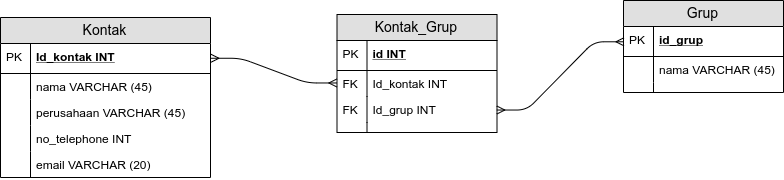

The diagram above was exported from draw.io. Its source (the exported page's mxGraphModel, read from the mxfile embedded in the PNG):
<mxGraphModel dx="1769" dy="507" grid="1" gridSize="10" guides="1" tooltips="1" connect="1" arrows="1" fold="1" page="1" pageScale="1" pageWidth="827" pageHeight="1169" math="0" shadow="0">
  <root>
    <mxCell id="0" />
    <mxCell id="1" parent="0" />
    <mxCell id="gcHK1tDoDbw-BMKbyqYz-1" value="Kontak" style="swimlane;fontStyle=0;childLayout=stackLayout;horizontal=1;startSize=26;fillColor=#e0e0e0;horizontalStack=0;resizeParent=1;resizeParentMax=0;resizeLast=0;collapsible=1;marginBottom=0;swimlaneFillColor=#ffffff;align=center;fontSize=14;" vertex="1" parent="1">
      <mxGeometry x="-20" y="147" width="210" height="160" as="geometry" />
    </mxCell>
    <mxCell id="gcHK1tDoDbw-BMKbyqYz-2" value="Id_kontak INT" style="shape=partialRectangle;top=0;left=0;right=0;bottom=1;align=left;verticalAlign=middle;fillColor=none;spacingLeft=34;spacingRight=4;overflow=hidden;rotatable=0;points=[[0,0.5],[1,0.5]];portConstraint=eastwest;dropTarget=0;fontStyle=5;fontSize=12;" vertex="1" parent="gcHK1tDoDbw-BMKbyqYz-1">
      <mxGeometry y="26" width="210" height="30" as="geometry" />
    </mxCell>
    <mxCell id="gcHK1tDoDbw-BMKbyqYz-3" value="PK" style="shape=partialRectangle;top=0;left=0;bottom=0;fillColor=none;align=left;verticalAlign=middle;spacingLeft=4;spacingRight=4;overflow=hidden;rotatable=0;points=[];portConstraint=eastwest;part=1;fontSize=12;" vertex="1" connectable="0" parent="gcHK1tDoDbw-BMKbyqYz-2">
      <mxGeometry width="30" height="30" as="geometry" />
    </mxCell>
    <mxCell id="gcHK1tDoDbw-BMKbyqYz-4" value="nama VARCHAR (45)" style="shape=partialRectangle;top=0;left=0;right=0;bottom=0;align=left;verticalAlign=top;fillColor=none;spacingLeft=34;spacingRight=4;overflow=hidden;rotatable=0;points=[[0,0.5],[1,0.5]];portConstraint=eastwest;dropTarget=0;fontSize=12;" vertex="1" parent="gcHK1tDoDbw-BMKbyqYz-1">
      <mxGeometry y="56" width="210" height="26" as="geometry" />
    </mxCell>
    <mxCell id="gcHK1tDoDbw-BMKbyqYz-5" value="" style="shape=partialRectangle;top=0;left=0;bottom=0;fillColor=none;align=left;verticalAlign=top;spacingLeft=4;spacingRight=4;overflow=hidden;rotatable=0;points=[];portConstraint=eastwest;part=1;fontSize=12;" vertex="1" connectable="0" parent="gcHK1tDoDbw-BMKbyqYz-4">
      <mxGeometry width="30" height="26" as="geometry" />
    </mxCell>
    <mxCell id="gcHK1tDoDbw-BMKbyqYz-6" value="perusahaan VARCHAR (45)" style="shape=partialRectangle;top=0;left=0;right=0;bottom=0;align=left;verticalAlign=top;fillColor=none;spacingLeft=34;spacingRight=4;overflow=hidden;rotatable=0;points=[[0,0.5],[1,0.5]];portConstraint=eastwest;dropTarget=0;fontSize=12;" vertex="1" parent="gcHK1tDoDbw-BMKbyqYz-1">
      <mxGeometry y="82" width="210" height="26" as="geometry" />
    </mxCell>
    <mxCell id="gcHK1tDoDbw-BMKbyqYz-7" value="" style="shape=partialRectangle;top=0;left=0;bottom=0;fillColor=none;align=left;verticalAlign=top;spacingLeft=4;spacingRight=4;overflow=hidden;rotatable=0;points=[];portConstraint=eastwest;part=1;fontSize=12;" vertex="1" connectable="0" parent="gcHK1tDoDbw-BMKbyqYz-6">
      <mxGeometry width="30" height="26" as="geometry" />
    </mxCell>
    <mxCell id="gcHK1tDoDbw-BMKbyqYz-8" value="no_telephone INT" style="shape=partialRectangle;top=0;left=0;right=0;bottom=0;align=left;verticalAlign=top;fillColor=none;spacingLeft=34;spacingRight=4;overflow=hidden;rotatable=0;points=[[0,0.5],[1,0.5]];portConstraint=eastwest;dropTarget=0;fontSize=12;" vertex="1" parent="gcHK1tDoDbw-BMKbyqYz-1">
      <mxGeometry y="108" width="210" height="26" as="geometry" />
    </mxCell>
    <mxCell id="gcHK1tDoDbw-BMKbyqYz-9" value="" style="shape=partialRectangle;top=0;left=0;bottom=0;fillColor=none;align=left;verticalAlign=top;spacingLeft=4;spacingRight=4;overflow=hidden;rotatable=0;points=[];portConstraint=eastwest;part=1;fontSize=12;" vertex="1" connectable="0" parent="gcHK1tDoDbw-BMKbyqYz-8">
      <mxGeometry width="30" height="26" as="geometry" />
    </mxCell>
    <mxCell id="gcHK1tDoDbw-BMKbyqYz-10" value="email VARCHAR (20)" style="shape=partialRectangle;top=0;left=0;right=0;bottom=0;align=left;verticalAlign=top;fillColor=none;spacingLeft=34;spacingRight=4;overflow=hidden;rotatable=0;points=[[0,0.5],[1,0.5]];portConstraint=eastwest;dropTarget=0;fontSize=12;" vertex="1" parent="gcHK1tDoDbw-BMKbyqYz-1">
      <mxGeometry y="134" width="210" height="26" as="geometry" />
    </mxCell>
    <mxCell id="gcHK1tDoDbw-BMKbyqYz-11" value="" style="shape=partialRectangle;top=0;left=0;bottom=0;fillColor=none;align=left;verticalAlign=top;spacingLeft=4;spacingRight=4;overflow=hidden;rotatable=0;points=[];portConstraint=eastwest;part=1;fontSize=12;" vertex="1" connectable="0" parent="gcHK1tDoDbw-BMKbyqYz-10">
      <mxGeometry width="30" height="26" as="geometry" />
    </mxCell>
    <mxCell id="gcHK1tDoDbw-BMKbyqYz-12" value="Grup" style="swimlane;fontStyle=0;childLayout=stackLayout;horizontal=1;startSize=26;fillColor=#e0e0e0;horizontalStack=0;resizeParent=1;resizeParentMax=0;resizeLast=0;collapsible=1;marginBottom=0;swimlaneFillColor=#ffffff;align=center;fontSize=14;" vertex="1" parent="1">
      <mxGeometry x="620" y="147" width="160" height="92" as="geometry" />
    </mxCell>
    <mxCell id="gcHK1tDoDbw-BMKbyqYz-13" value="id_grup" style="shape=partialRectangle;top=0;left=0;right=0;bottom=1;align=left;verticalAlign=middle;fillColor=none;spacingLeft=34;spacingRight=4;overflow=hidden;rotatable=0;points=[[0,0.5],[1,0.5]];portConstraint=eastwest;dropTarget=0;fontStyle=5;fontSize=12;" vertex="1" parent="gcHK1tDoDbw-BMKbyqYz-12">
      <mxGeometry y="26" width="160" height="30" as="geometry" />
    </mxCell>
    <mxCell id="gcHK1tDoDbw-BMKbyqYz-14" value="PK" style="shape=partialRectangle;top=0;left=0;bottom=0;fillColor=none;align=left;verticalAlign=middle;spacingLeft=4;spacingRight=4;overflow=hidden;rotatable=0;points=[];portConstraint=eastwest;part=1;fontSize=12;" vertex="1" connectable="0" parent="gcHK1tDoDbw-BMKbyqYz-13">
      <mxGeometry width="30" height="30" as="geometry" />
    </mxCell>
    <mxCell id="gcHK1tDoDbw-BMKbyqYz-15" value="nama VARCHAR (45)" style="shape=partialRectangle;top=0;left=0;right=0;bottom=0;align=left;verticalAlign=top;fillColor=none;spacingLeft=34;spacingRight=4;overflow=hidden;rotatable=0;points=[[0,0.5],[1,0.5]];portConstraint=eastwest;dropTarget=0;fontSize=12;" vertex="1" parent="gcHK1tDoDbw-BMKbyqYz-12">
      <mxGeometry y="56" width="160" height="26" as="geometry" />
    </mxCell>
    <mxCell id="gcHK1tDoDbw-BMKbyqYz-16" value="" style="shape=partialRectangle;top=0;left=0;bottom=0;fillColor=none;align=left;verticalAlign=top;spacingLeft=4;spacingRight=4;overflow=hidden;rotatable=0;points=[];portConstraint=eastwest;part=1;fontSize=12;" vertex="1" connectable="0" parent="gcHK1tDoDbw-BMKbyqYz-15">
      <mxGeometry width="30" height="26" as="geometry" />
    </mxCell>
    <mxCell id="gcHK1tDoDbw-BMKbyqYz-21" value="" style="shape=partialRectangle;top=0;left=0;right=0;bottom=0;align=left;verticalAlign=top;fillColor=none;spacingLeft=34;spacingRight=4;overflow=hidden;rotatable=0;points=[[0,0.5],[1,0.5]];portConstraint=eastwest;dropTarget=0;fontSize=12;" vertex="1" parent="gcHK1tDoDbw-BMKbyqYz-12">
      <mxGeometry y="82" width="160" height="10" as="geometry" />
    </mxCell>
    <mxCell id="gcHK1tDoDbw-BMKbyqYz-22" value="" style="shape=partialRectangle;top=0;left=0;bottom=0;fillColor=none;align=left;verticalAlign=top;spacingLeft=4;spacingRight=4;overflow=hidden;rotatable=0;points=[];portConstraint=eastwest;part=1;fontSize=12;" vertex="1" connectable="0" parent="gcHK1tDoDbw-BMKbyqYz-21">
      <mxGeometry width="30" height="10" as="geometry" />
    </mxCell>
    <mxCell id="gcHK1tDoDbw-BMKbyqYz-23" value="Kontak_Grup" style="swimlane;fontStyle=0;childLayout=stackLayout;horizontal=1;startSize=26;fillColor=#e0e0e0;horizontalStack=0;resizeParent=1;resizeParentMax=0;resizeLast=0;collapsible=1;marginBottom=0;swimlaneFillColor=#ffffff;align=center;fontSize=14;" vertex="1" parent="1">
      <mxGeometry x="333.5" y="161" width="160" height="118" as="geometry" />
    </mxCell>
    <mxCell id="gcHK1tDoDbw-BMKbyqYz-24" value="id INT" style="shape=partialRectangle;top=0;left=0;right=0;bottom=1;align=left;verticalAlign=middle;fillColor=none;spacingLeft=34;spacingRight=4;overflow=hidden;rotatable=0;points=[[0,0.5],[1,0.5]];portConstraint=eastwest;dropTarget=0;fontStyle=5;fontSize=12;" vertex="1" parent="gcHK1tDoDbw-BMKbyqYz-23">
      <mxGeometry y="26" width="160" height="30" as="geometry" />
    </mxCell>
    <mxCell id="gcHK1tDoDbw-BMKbyqYz-25" value="PK" style="shape=partialRectangle;top=0;left=0;bottom=0;fillColor=none;align=left;verticalAlign=middle;spacingLeft=4;spacingRight=4;overflow=hidden;rotatable=0;points=[];portConstraint=eastwest;part=1;fontSize=12;" vertex="1" connectable="0" parent="gcHK1tDoDbw-BMKbyqYz-24">
      <mxGeometry width="30" height="30" as="geometry" />
    </mxCell>
    <mxCell id="gcHK1tDoDbw-BMKbyqYz-28" value="Id_kontak INT" style="shape=partialRectangle;top=0;left=0;right=0;bottom=0;align=left;verticalAlign=top;fillColor=none;spacingLeft=34;spacingRight=4;overflow=hidden;rotatable=0;points=[[0,0.5],[1,0.5]];portConstraint=eastwest;dropTarget=0;fontSize=12;" vertex="1" parent="gcHK1tDoDbw-BMKbyqYz-23">
      <mxGeometry y="56" width="160" height="26" as="geometry" />
    </mxCell>
    <mxCell id="gcHK1tDoDbw-BMKbyqYz-29" value="FK" style="shape=partialRectangle;top=0;left=0;bottom=0;fillColor=none;align=left;verticalAlign=top;spacingLeft=4;spacingRight=4;overflow=hidden;rotatable=0;points=[];portConstraint=eastwest;part=1;fontSize=12;" vertex="1" connectable="0" parent="gcHK1tDoDbw-BMKbyqYz-28">
      <mxGeometry width="30" height="26" as="geometry" />
    </mxCell>
    <mxCell id="gcHK1tDoDbw-BMKbyqYz-30" value="Id_grup INT" style="shape=partialRectangle;top=0;left=0;right=0;bottom=0;align=left;verticalAlign=top;fillColor=none;spacingLeft=34;spacingRight=4;overflow=hidden;rotatable=0;points=[[0,0.5],[1,0.5]];portConstraint=eastwest;dropTarget=0;fontSize=12;" vertex="1" parent="gcHK1tDoDbw-BMKbyqYz-23">
      <mxGeometry y="82" width="160" height="26" as="geometry" />
    </mxCell>
    <mxCell id="gcHK1tDoDbw-BMKbyqYz-31" value="FK" style="shape=partialRectangle;top=0;left=0;bottom=0;fillColor=none;align=left;verticalAlign=top;spacingLeft=4;spacingRight=4;overflow=hidden;rotatable=0;points=[];portConstraint=eastwest;part=1;fontSize=12;" vertex="1" connectable="0" parent="gcHK1tDoDbw-BMKbyqYz-30">
      <mxGeometry width="30" height="26" as="geometry" />
    </mxCell>
    <mxCell id="gcHK1tDoDbw-BMKbyqYz-32" value="" style="shape=partialRectangle;top=0;left=0;right=0;bottom=0;align=left;verticalAlign=top;fillColor=none;spacingLeft=34;spacingRight=4;overflow=hidden;rotatable=0;points=[[0,0.5],[1,0.5]];portConstraint=eastwest;dropTarget=0;fontSize=12;" vertex="1" parent="gcHK1tDoDbw-BMKbyqYz-23">
      <mxGeometry y="108" width="160" height="10" as="geometry" />
    </mxCell>
    <mxCell id="gcHK1tDoDbw-BMKbyqYz-33" value="" style="shape=partialRectangle;top=0;left=0;bottom=0;fillColor=none;align=left;verticalAlign=top;spacingLeft=4;spacingRight=4;overflow=hidden;rotatable=0;points=[];portConstraint=eastwest;part=1;fontSize=12;" vertex="1" connectable="0" parent="gcHK1tDoDbw-BMKbyqYz-32">
      <mxGeometry width="30" height="10" as="geometry" />
    </mxCell>
    <mxCell id="gcHK1tDoDbw-BMKbyqYz-34" value="" style="edgeStyle=entityRelationEdgeStyle;fontSize=12;html=1;endArrow=ERmany;startArrow=ERmany;entryX=0;entryY=0.5;entryDx=0;entryDy=0;exitX=1;exitY=0.5;exitDx=0;exitDy=0;" edge="1" parent="1" source="gcHK1tDoDbw-BMKbyqYz-2" target="gcHK1tDoDbw-BMKbyqYz-28">
      <mxGeometry width="100" height="100" relative="1" as="geometry">
        <mxPoint x="270" y="390" as="sourcePoint" />
        <mxPoint x="370" y="290" as="targetPoint" />
      </mxGeometry>
    </mxCell>
    <mxCell id="gcHK1tDoDbw-BMKbyqYz-37" value="" style="edgeStyle=entityRelationEdgeStyle;fontSize=12;html=1;endArrow=ERmany;startArrow=ERmany;entryX=0;entryY=0.5;entryDx=0;entryDy=0;exitX=1;exitY=0.5;exitDx=0;exitDy=0;" edge="1" parent="1" source="gcHK1tDoDbw-BMKbyqYz-30" target="gcHK1tDoDbw-BMKbyqYz-13">
      <mxGeometry width="100" height="100" relative="1" as="geometry">
        <mxPoint x="450" y="385" as="sourcePoint" />
        <mxPoint x="550" y="284.9999999999999" as="targetPoint" />
      </mxGeometry>
    </mxCell>
  </root>
</mxGraphModel>